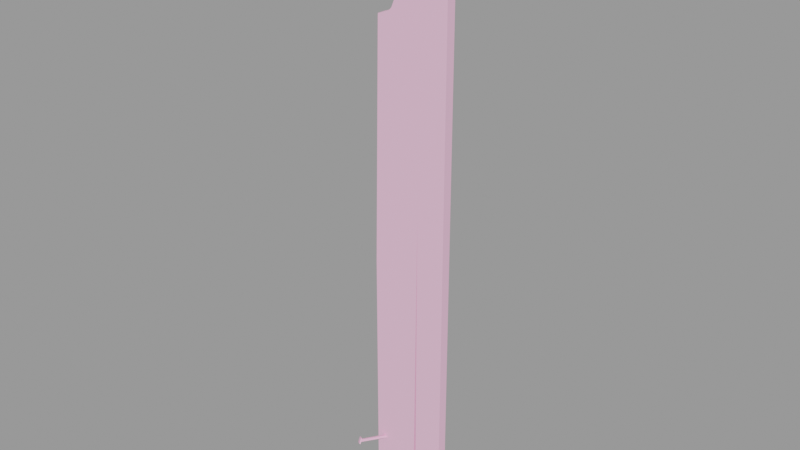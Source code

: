 # Source: board002_reference.blend  (saved by Blender 2.92.15; exported with 4.5.12 LTS)
import bpy
from mathutils import Matrix  # noqa: F401  (used for matrix-valued properties, if any)

bpy.ops.wm.read_factory_settings(use_empty=True)
scene = bpy.context.scene
scene.name = 'board002_reference.qc'

# ---- collections
col_board002_reference = bpy.data.collections.new('board002_reference'); scene.collection.children.link(col_board002_reference)

# ---- materials (node trees are filled in below, after node groups)
mat_board002 = bpy.data.materials.new('board002')
mat_board002.use_transparent_shadow = False
mat_board002.diffuse_color = (0.9708, 0.5309, 0.745, 1.0)

# ---- material node trees

# ---- meshes
me_board002_reference = bpy.data.meshes.new('board002_reference')
me_board002_reference.from_pydata([(-3.169, -1.0, 23.2), (-3.03, -1e-06, 31.0), (-3.169, -1e-06, 23.2), (-3.03, -1.0, 31.0), (-3.983, -3.873, -25.82), (-3.517, -4.184, -25.63), (-3.802, -3.94, -25.44), (-3.529, -3.901, -25.12), (-3.995, -3.59, -25.3), (1.317, 0.0, 0.5824), (1.062, -1.0, -31.0), (1.062, 1e-06, -31.0), (1.318, -1.0, 0.5824), (1.318, -1.0, 0.7745), (1.318, 0.0, 0.7747), (-1.976, -1e-06, 19.51), (-3.027, -1.0, 19.07), (-1.976, -1.0, 19.51), (-3.027, -1e-06, 19.07), (-3.226, -1e-06, 19.01), (-3.226, -1.0, 19.01), (1.318, 1e-06, -31.0), (1.318, -1.0, -31.0), (-3.454, -3.827, -25.14), (-3.939, -3.503, -25.33), (-2.832, -1.0, -26.01), (-3.783, -3.795, -25.67), (-3.789, -3.668, -25.44), (-2.78, -1.0, -26.27), (-3.927, -3.798, -25.87), (-3.442, -4.122, -25.68), (-2.571, -1.0, -25.96), (-3.579, -3.808, -25.35), (-2.518, -1.0, -26.22), (-3.574, -3.935, -25.59), (4.318, -1e-06, 30.53), (4.318, 1e-06, -31.0), (-1.976, -1e-06, 22.49), (-2.97, -1e-06, 22.9), (-0.3428, -1e-06, 31.0), (-1.719, -1e-06, 22.23), (-1.284, -1e-06, 21.18), (-1.284, -1e-06, 20.82), (-1.719, -1e-06, 19.77), (-3.249, -1e-06, 18.69), (-3.682, 0.0, -5.582), (-3.682, 1e-06, -31.0), (4.318, -1.0, -31.0), (-3.682, -1.0, -31.0), (4.318, -1.0, 30.53), (-0.3428, -1.0, 31.0), (-1.284, -1.0, 21.18), (-1.719, -1.0, 22.23), (-1.284, -1.0, 20.82), (-1.719, -1.0, 19.77), (-3.249, -1.0, 18.69), (-3.682, -1.0, -5.582), (-1.976, -1.0, 22.49), (-2.97, -1.0, 22.9)], [], [(0, 1, 2), (0, 3, 1), (4, 5, 6), (5, 7, 6), (7, 8, 6), (8, 4, 6), (9, 10, 11), (9, 12, 10), (9, 13, 12), (9, 14, 13), (15, 16, 17), (15, 18, 16), (16, 18, 19), (16, 19, 20), (12, 21, 22), (12, 9, 21), (12, 14, 9), (12, 13, 14), (8, 23, 24), (8, 7, 23), (25, 26, 27), (25, 28, 26), (29, 5, 4), (29, 30, 5), (31, 27, 32), (31, 25, 27), (29, 27, 26), (29, 24, 27), (24, 4, 8), (24, 29, 4), (33, 32, 34), (33, 31, 32), (32, 24, 23), (32, 27, 24), (7, 30, 23), (7, 5, 30), (28, 34, 26), (28, 33, 34), (35, 21, 9), (35, 36, 21), (37, 38, 2), (37, 2, 1), (37, 1, 39), (37, 39, 35), (35, 40, 37), (35, 41, 40), (35, 9, 41), (9, 42, 41), (9, 43, 42), (9, 15, 43), (9, 18, 15), (9, 19, 18), (9, 44, 19), (9, 45, 44), (9, 46, 45), (9, 11, 46), (47, 21, 36), (47, 22, 21), (10, 46, 11), (10, 48, 46), (49, 39, 50), (49, 35, 39), (50, 1, 3), (50, 39, 1), (49, 36, 35), (49, 47, 36), (23, 34, 32), (23, 30, 34), (30, 26, 34), (30, 29, 26), (40, 51, 52), (40, 41, 51), (51, 41, 42), (51, 42, 53), (42, 54, 53), (42, 43, 54), (15, 54, 43), (15, 17, 54), (16, 20, 55), (16, 55, 56), (16, 56, 48), (16, 48, 10), (16, 10, 12), (12, 17, 16), (12, 54, 17), (12, 53, 54), (12, 50, 53), (50, 51, 53), (50, 52, 51), (50, 57, 52), (50, 58, 57), (50, 0, 58), (50, 3, 0), (12, 49, 50), (12, 47, 49), (12, 22, 47), (44, 20, 19), (44, 55, 20), (44, 56, 55), (44, 45, 56), (56, 45, 46), (56, 46, 48), (0, 2, 38), (0, 38, 58), (38, 57, 58), (38, 37, 57), (40, 57, 37), (40, 52, 57)])
me_board002_reference.polygons.foreach_set('use_smooth', [True] * 108)
_k = set([(0, 3), (0, 58), (1, 2), (1, 3), (1, 39), (2, 38), (3, 50), (4, 5), (4, 8), (4, 29), (5, 7), (5, 30), (7, 8), (7, 23), (8, 24), (9, 11), (9, 12), (9, 14), (9, 21), (10, 11), (10, 12), (10, 48), (11, 46), (12, 13), (12, 22), (13, 14), (15, 18), (15, 43), (16, 17), (16, 20), (17, 54), (18, 19), (19, 20), (19, 44), (20, 55), (21, 22), (21, 36), (22, 47), (23, 24), (23, 30), (24, 29), (25, 27), (26, 27), (26, 28), (26, 34), (27, 32), (29, 30), (31, 32), (32, 34), (33, 34), (35, 36), (35, 39), (35, 49), (36, 47), (37, 38), (37, 40), (40, 41), (41, 42), (42, 43), (44, 45), (45, 46), (46, 48), (47, 49), (48, 56), (49, 50), (51, 52), (51, 53), (52, 57), (53, 54), (55, 56), (57, 58)])
me_board002_reference.attributes.new('sharp_edge', 'BOOLEAN', 'EDGE').data.foreach_set('value', [ (min(e.vertices), max(e.vertices)) in _k for e in me_board002_reference.edges])
_uv = me_board002_reference.uv_layers.new(name='UVMap')
_uv.uv.foreach_set('vector', [0.3988, 0.00593, 0.3672, 0.127, 0.383, 0.003906, 0.3988, 0.00593, 0.383, 0.129, 0.3672, 0.127, 0.6814, 0.01716, 0.6758, 0.01053, 0.6808, 0.01054, 0.6758, 0.01053, 0.6814, 0.003906, 0.6808, 0.01054, 0.6814, 0.003906, 0.6871, 0.01054, 0.6808, 0.01054, 0.6871, 0.01054, 0.6814, 0.01716, 0.6808, 0.01054, 0.3125, 0.006967, 0.3284, 0.5095, 0.3125, 0.5095, 0.3125, 0.006967, 0.3284, 0.006967, 0.3284, 0.5095, 0.3125, 0.006967, 0.3284, 0.003909, 0.3284, 0.006967, 0.3125, 0.006967, 0.3125, 0.003906, 0.3284, 0.003909, 0.6494, 0.003906, 0.6388, 0.01748, 0.64, 0.003906, 0.6494, 0.003906, 0.6506, 0.01748, 0.6388, 0.01748, 0.6388, 0.01748, 0.6506, 0.01748, 0.6526, 0.02024, 0.6388, 0.01748, 0.6526, 0.02024, 0.6367, 0.02024, 0.3558, 0.5064, 0.3398, 0.003906, 0.3558, 0.003906, 0.3558, 0.5064, 0.3398, 0.5064, 0.3398, 0.003906, 0.3558, 0.5064, 0.3398, 0.5094, 0.3398, 0.5064, 0.3558, 0.5064, 0.3558, 0.5094, 0.3398, 0.5094, 0.5078, 0.004419, 0.5149, 0.005595, 0.5079, 0.006129, 0.5078, 0.004419, 0.5146, 0.003906, 0.5149, 0.005595, 0.498, 0.05156, 0.4892, 0.007962, 0.4971, 0.009415, 0.498, 0.05156, 0.494, 0.05281, 0.4892, 0.007962, 0.6651, 0.0177, 0.6658, 0.0108, 0.6668, 0.01743, 0.6651, 0.0177, 0.6641, 0.0108, 0.6658, 0.0108, 0.5109, 0.05148, 0.5079, 0.008068, 0.5138, 0.007874, 0.5109, 0.05148, 0.5079, 0.04942, 0.5079, 0.008068, 0.4883, 0.005534, 0.4971, 0.009415, 0.4892, 0.007962, 0.4883, 0.005534, 0.4978, 0.007565, 0.4971, 0.009415, 0.4978, 0.007565, 0.4888, 0.003906, 0.498, 0.005858, 0.4978, 0.007565, 0.4883, 0.005534, 0.4888, 0.003906, 0.4746, 0.003906, 0.4776, 0.04989, 0.4715, 0.05253, 0.4746, 0.003906, 0.4776, 0.004576, 0.4776, 0.04989, 0.5138, 0.007874, 0.5079, 0.006129, 0.5149, 0.005595, 0.5138, 0.007874, 0.5079, 0.008068, 0.5079, 0.006129, 0.6668, 0.004176, 0.6641, 0.0108, 0.6651, 0.003906, 0.6668, 0.004176, 0.6658, 0.0108, 0.6641, 0.0108, 0.4716, 0.004308, 0.4715, 0.05253, 0.4661, 0.04898, 0.4716, 0.004308, 0.4746, 0.003906, 0.4715, 0.05253, 0.2328, 0.01138, 0.185, 0.9904, 0.185, 0.4879, 0.2328, 0.01138, 0.2328, 0.9904, 0.185, 0.9904, 0.1319, 0.1404, 0.1168, 0.1328, 0.1136, 0.128, 0.1319, 0.1404, 0.1136, 0.128, 0.1158, 0.003906, 0.1319, 0.1404, 0.1158, 0.003906, 0.1586, 0.003906, 0.1319, 0.1404, 0.1586, 0.003906, 0.2328, 0.01138, 0.2328, 0.01138, 0.1356, 0.1441, 0.1319, 0.1404, 0.2328, 0.01138, 0.1424, 0.1604, 0.1356, 0.1441, 0.2328, 0.01138, 0.185, 0.4879, 0.1424, 0.1604, 0.185, 0.4879, 0.1424, 0.1657, 0.1424, 0.1604, 0.185, 0.4879, 0.1356, 0.1819, 0.1424, 0.1657, 0.185, 0.4879, 0.1319, 0.1857, 0.1356, 0.1819, 0.185, 0.4879, 0.1159, 0.1935, 0.1319, 0.1857, 0.185, 0.4879, 0.1127, 0.1947, 0.1159, 0.1935, 0.185, 0.4879, 0.1123, 0.1998, 0.1127, 0.1947, 0.185, 0.4879, 0.1055, 0.586, 0.1123, 0.1998, 0.185, 0.4879, 0.1055, 0.9904, 0.1055, 0.586, 0.185, 0.4879, 0.1809, 0.9904, 0.1055, 0.9904, 0.5534, 0.009282, 0.5234, 0.04562, 0.5384, 0.003906, 0.5534, 0.009282, 0.5384, 0.051, 0.5234, 0.04562, 0.4261, 0.003906, 0.4102, 0.07918, 0.4102, 0.003906, 0.4261, 0.003906, 0.4261, 0.07918, 0.4102, 0.07918, 0.4375, 0.003906, 0.4534, 0.05842, 0.4375, 0.05842, 0.4375, 0.003906, 0.4534, 0.003906, 0.4534, 0.05842, 0.5625, 0.003906, 0.5784, 0.04667, 0.5625, 0.04667, 0.5625, 0.003906, 0.5784, 0.003906, 0.5784, 0.04667, 0.274, 0.004165, 0.2422, 0.9814, 0.2581, 0.003906, 0.274, 0.004165, 0.2581, 0.9817, 0.2422, 0.9814, 0.4786, 0.0523, 0.4715, 0.05253, 0.4776, 0.04989, 0.4786, 0.0523, 0.4713, 0.05571, 0.4715, 0.05253, 0.4713, 0.05571, 0.4661, 0.04898, 0.4715, 0.05253, 0.4713, 0.05571, 0.4648, 0.05118, 0.4661, 0.04898, 0.5992, 0.003906, 0.5899, 0.01984, 0.5899, 0.003906, 0.5992, 0.003906, 0.5992, 0.01984, 0.5899, 0.01984, 0.5899, 0.01984, 0.5992, 0.01984, 0.5992, 0.0251, 0.5899, 0.01984, 0.5992, 0.0251, 0.5899, 0.0251, 0.5992, 0.0251, 0.5899, 0.04167, 0.5899, 0.0251, 0.5992, 0.0251, 0.5992, 0.04167, 0.5899, 0.04167, 0.5993, 0.04561, 0.5899, 0.04167, 0.5992, 0.04167, 0.5993, 0.04561, 0.5898, 0.04561, 0.5899, 0.04167, 0.009851, 0.8008, 0.009042, 0.7996, 0.008778, 0.7945, 0.009851, 0.8008, 0.008778, 0.7945, 0.003906, 0.4083, 0.009851, 0.8008, 0.003906, 0.4083, 0.003906, 0.003906, 0.009851, 0.8008, 0.003906, 0.003906, 0.05739, 0.004139, 0.009851, 0.8008, 0.05739, 0.004139, 0.06028, 0.5066, 0.06028, 0.5066, 0.02036, 0.8087, 0.009851, 0.8008, 0.06028, 0.5066, 0.02296, 0.8124, 0.02036, 0.8087, 0.06028, 0.5066, 0.02773, 0.8287, 0.02296, 0.8124, 0.06028, 0.5066, 0.04155, 0.9905, 0.02773, 0.8287, 0.04155, 0.9905, 0.02773, 0.834, 0.02773, 0.8287, 0.04155, 0.9905, 0.02296, 0.8502, 0.02773, 0.834, 0.04155, 0.9905, 0.02047, 0.854, 0.02296, 0.8502, 0.04155, 0.9905, 0.01193, 0.8615, 0.02047, 0.854, 0.04155, 0.9905, 0.009684, 0.8663, 0.01193, 0.8615, 0.04155, 0.9905, 0.01125, 0.9904, 0.009684, 0.8663, 0.06028, 0.5066, 0.09411, 0.9833, 0.04155, 0.9905, 0.06028, 0.5066, 0.09411, 0.004298, 0.09411, 0.9833, 0.06028, 0.5066, 0.06028, 0.004151, 0.09411, 0.004298, 0.3011, 0.00785, 0.2852, 0.003906, 0.3011, 0.003906, 0.3011, 0.00785, 0.2852, 0.00785, 0.2852, 0.003906, 0.3011, 0.00785, 0.2852, 0.3242, 0.2852, 0.00785, 0.3011, 0.00785, 0.3011, 0.3242, 0.2852, 0.3242, 0.2852, 0.3242, 0.3011, 0.3242, 0.3011, 0.6595, 0.2852, 0.3242, 0.3011, 0.6595, 0.2852, 0.6595, 0.6094, 0.003906, 0.6253, 0.003906, 0.6253, 0.009228, 0.6094, 0.003906, 0.6253, 0.009228, 0.6094, 0.009228, 0.6253, 0.009228, 0.6125, 0.02602, 0.6094, 0.009228, 0.6253, 0.009228, 0.6222, 0.02602, 0.6125, 0.02602, 0.622, 0.03119, 0.6125, 0.02602, 0.6222, 0.02602, 0.622, 0.03119, 0.6127, 0.03119, 0.6125, 0.02602])
_uv.active_render = True
_uv = me_board002_reference.uv_layers.new(name='lightmap')
_uv.uv.foreach_set('vector', [0.3506, 0.802, 0.002002, 0.849, 0.3506, 0.849, 0.7902, 0.402, 0.7902, 0.799, 0.7053, 0.799, 0.6254, 0.877, 0.6174, 0.8865, 0.6254, 0.8865, 0.6474, 0.8895, 0.6394, 0.9115, 0.6474, 0.9115, 0.6244, 0.876, 0.6164, 0.8855, 0.6164, 0.876, 0.6284, 0.8865, 0.6364, 0.877, 0.6364, 0.8865, 0.8781, 0.002002, 0.7053, 0.399, 0.8781, 0.399, 0.969, 0.799, 0.988, 0.799, 0.988, 0.402, 0.2438, 0.899, 0.2627, 0.8958, 0.2627, 0.899, 0.2627, 0.8895, 0.2627, 0.8927, 0.2438, 0.8927, 0.7712, 0.849, 0.7902, 0.802, 0.7902, 0.849, 0.7702, 0.848, 0.7702, 0.801, 0.7892, 0.801, 0.1778, 0.899, 0.2188, 0.899, 0.2188, 0.8895, 0.6463, 0.8885, 0.6384, 0.9105, 0.6384, 0.8885, 0.3537, 0.699, 0.7023, 0.602, 0.7023, 0.699, 0.987, 0.401, 0.968, 0.401, 0.968, 0.798, 0.2617, 0.8885, 0.2428, 0.8917, 0.2428, 0.8885, 0.2428, 0.898, 0.2428, 0.8948, 0.2617, 0.8948, 0.2353, 0.9115, 0.2353, 0.8895, 0.2328, 0.9115, 0.2298, 0.8895, 0.2298, 0.9115, 0.2273, 0.9115, 0.7792, 0.852, 0.7712, 0.949, 0.7792, 0.949, 0.1748, 0.899, 0.1748, 0.8895, 0.08991, 0.899, 0.2383, 0.9115, 0.2408, 0.8895, 0.2408, 0.9115, 0.2318, 0.9105, 0.2343, 0.8885, 0.2318, 0.8885, 0.1738, 0.8885, 0.08891, 0.8885, 0.08891, 0.898, 0.7782, 0.851, 0.7702, 0.851, 0.7702, 0.948, 0.6339, 0.874, 0.6364, 0.8645, 0.6364, 0.874, 0.6274, 0.8855, 0.6354, 0.876, 0.6274, 0.876, 0.2398, 0.8885, 0.2373, 0.9105, 0.2373, 0.8885, 0.2243, 0.8895, 0.2218, 0.9115, 0.2243, 0.9115, 0.7902, 0.852, 0.7902, 0.949, 0.7822, 0.949, 0.08691, 0.8895, 0.08691, 0.899, 0.002002, 0.899, 0.6309, 0.874, 0.6309, 0.8645, 0.6284, 0.874, 0.6254, 0.8645, 0.6254, 0.874, 0.6229, 0.874, 0.2208, 0.8885, 0.2208, 0.9105, 0.2233, 0.8885, 0.2263, 0.9105, 0.2263, 0.8885, 0.2288, 0.8885, 0.08591, 0.8885, 0.001001, 0.898, 0.001001, 0.8885, 0.7812, 0.851, 0.7892, 0.851, 0.7812, 0.948, 0.002002, 0.399, 0.3506, 0.002002, 0.3506, 0.399, 0.3537, 0.799, 0.7023, 0.799, 0.7023, 0.702, 0.2178, 0.8885, 0.1768, 0.8885, 0.1768, 0.898, 0.7053, 0.999, 0.7463, 0.999, 0.7463, 0.802, 0.966, 0.002002, 0.966, 0.399, 0.8811, 0.399, 0.7043, 0.798, 0.7043, 0.401, 0.7892, 0.401, 0.999, 0.402, 0.991, 0.799, 0.999, 0.799, 0.3496, 0.801, 0.001001, 0.848, 0.001001, 0.801, 0.002002, 0.799, 0.3506, 0.402, 0.3506, 0.799, 0.999, 0.002002, 0.999, 0.399, 0.991, 0.399, 0.966, 0.402, 0.966, 0.799, 0.9251, 0.799, 0.002002, 0.8865, 0.3506, 0.8865, 0.3506, 0.877, 0.9221, 0.402, 0.9221, 0.799, 0.8811, 0.799, 0.99, 0.798, 0.99, 0.401, 0.998, 0.401, 0.3537, 0.599, 0.7023, 0.599, 0.7023, 0.402, 0.3526, 0.401, 0.3526, 0.598, 0.7013, 0.401, 0.8771, 0.001001, 0.7043, 0.398, 0.7043, 0.001001, 0.8781, 0.402, 0.8781, 0.799, 0.7932, 0.799, 0.6144, 0.8645, 0.5295, 0.8865, 0.6144, 0.8865, 0.6134, 0.8635, 0.5285, 0.8635, 0.5285, 0.8855, 0.7493, 0.999, 0.7682, 0.802, 0.7682, 0.999, 0.7483, 0.998, 0.7483, 0.801, 0.7672, 0.801, 0.3537, 0.8865, 0.5265, 0.8645, 0.5265, 0.8865, 0.3526, 0.8855, 0.3526, 0.8635, 0.5255, 0.8635, 0.8342, 0.802, 0.8152, 0.899, 0.8342, 0.899, 0.8332, 0.801, 0.8142, 0.801, 0.8142, 0.898, 0.7023, 0.827, 0.3537, 0.849, 0.7023, 0.849, 0.7013, 0.826, 0.3526, 0.826, 0.3526, 0.848, 0.6299, 0.8635, 0.6274, 0.873, 0.6274, 0.8635, 0.6199, 0.8645, 0.6174, 0.874, 0.6199, 0.874, 0.6354, 0.8635, 0.6329, 0.873, 0.6329, 0.8635, 0.6164, 0.873, 0.6189, 0.8635, 0.6164, 0.8635, 0.7932, 0.849, 0.8122, 0.802, 0.8122, 0.849, 0.7922, 0.848, 0.7922, 0.801, 0.8112, 0.801, 0.6583, 0.8895, 0.6583, 0.9115, 0.6504, 0.9115, 0.6573, 0.8885, 0.6494, 0.9105, 0.6494, 0.8885, 0.6613, 0.9115, 0.6803, 0.8645, 0.6803, 0.9115, 0.6603, 0.9105, 0.6603, 0.8635, 0.6793, 0.8635, 0.6504, 0.8865, 0.6583, 0.8645, 0.6583, 0.8865, 0.6474, 0.8645, 0.6474, 0.8865, 0.6394, 0.8865, 0.6244, 0.8635, 0.6219, 0.8635, 0.6219, 0.873, 0.998, 0.001001, 0.99, 0.001001, 0.99, 0.398, 0.3537, 0.399, 0.7023, 0.399, 0.7023, 0.002002, 0.7013, 0.701, 0.3526, 0.701, 0.3526, 0.798, 0.7013, 0.001001, 0.3526, 0.398, 0.3526, 0.001001, 0.8801, 0.798, 0.9211, 0.401, 0.8801, 0.401, 0.3496, 0.876, 0.001001, 0.8855, 0.001001, 0.876, 0.9241, 0.798, 0.965, 0.401, 0.9241, 0.401, 0.001001, 0.798, 0.3496, 0.401, 0.001001, 0.401, 0.3537, 0.824, 0.7023, 0.824, 0.7023, 0.802, 0.7013, 0.801, 0.3526, 0.801, 0.3526, 0.823, 0.3537, 0.8615, 0.7023, 0.8615, 0.7023, 0.852, 0.7043, 0.998, 0.7043, 0.801, 0.7453, 0.801, 0.7013, 0.851, 0.3526, 0.851, 0.3526, 0.8605, 0.965, 0.001001, 0.8801, 0.001001, 0.8801, 0.398, 0.7013, 0.601, 0.3526, 0.601, 0.3526, 0.698, 0.001001, 0.001001, 0.001001, 0.398, 0.3496, 0.001001, 0.7922, 0.798, 0.7922, 0.401, 0.8771, 0.401, 0.6174, 0.9115, 0.6254, 0.8895, 0.6254, 0.9115, 0.6164, 0.9105, 0.6164, 0.8885, 0.6244, 0.8885, 0.3506, 0.852, 0.002002, 0.874, 0.3506, 0.874, 0.3496, 0.851, 0.001001, 0.851, 0.001001, 0.873, 0.969, 0.399, 0.988, 0.399, 0.988, 0.002002, 0.968, 0.398, 0.987, 0.001001, 0.968, 0.001001, 0.6364, 0.8895, 0.6364, 0.9115, 0.6284, 0.9115, 0.6354, 0.8885, 0.6274, 0.9105, 0.6274, 0.8885, 0.6833, 0.9115, 0.7023, 0.8645, 0.7023, 0.9115, 0.6823, 0.9105, 0.6823, 0.8635, 0.7013, 0.8635, 0.6463, 0.8635, 0.6384, 0.8855, 0.6384, 0.8635, 0.6494, 0.8855, 0.6494, 0.8635, 0.6573, 0.8635])
me_board002_reference.materials.append(mat_board002)
me_board002_reference.use_remesh_fix_poles = True
me_board002_reference.use_remesh_preserve_attributes = False
me_board002_reference.use_mirror_vertex_groups = False
me_board002_reference.update()
me_board002_reference.normals_split_custom_set([tuple(v) for v in zip(*[iter([-0.9607, 0.0, -0.2775, -0.9998, 0.0, 0.0178, -0.9607, 0.0, -0.2775, -0.9607, 0.0, -0.2775, -0.9998, 0.0, 0.0178, -0.9998, 0.0, 0.0178, -0.699, -0.6823, 0.2142, -0.4995, -0.8157, 0.2918, -0.6116, -0.6996, 0.3695, -0.4995, -0.8157, 0.2918, -0.5045, -0.6945, 0.513, -0.6116, -0.6996, 0.3695, -0.5045, -0.6945, 0.513, -0.704, -0.5611, 0.4353, -0.6116, -0.6996, 0.3695, -0.704, -0.5611, 0.4353, -0.699, -0.6823, 0.2142, -0.6116, -0.6996, 0.3695, 1.0, 0.0005631, -0.008051, 1.0, 0.00099, -0.008066, 1.0, 0.001103, -0.008065, 1.0, 0.0005631, -0.008051, 1.0, 0.0005943, -0.008053, 1.0, 0.00099, -0.008066, 1.0, 0.0008799, -0.008238, 1.0, 0.0007742, -0.00809, 1.0, 0.0007758, -0.008064, 1.0, 0.0008799, -0.008238, 1.0, 0.001056, -0.008066, 1.0, 0.0007742, -0.00809, -0.5556, 0.0, 0.8315, -0.3528, 0.0, 0.9357, -0.5556, 0.0, 0.8315, -0.5556, 0.0, 0.8315, -0.3528, 0.0, 0.9357, -0.3528, 0.0, 0.9357, -0.3528, 0.0, 0.9357, -0.3528, 0.0, 0.9357, -0.3225, 0.0, 0.9466, -0.3528, 0.0, 0.9357, -0.3225, 0.0, 0.9466, -0.3225, 0.0, 0.9466, -1.0, -0.00152, -4.812e-05, -1.0, -3.125e-05, -9.894e-07, -1.0, 0.0, 0.0, -1.0, -0.00152, -4.812e-05, -1.0, -0.001216, -2.791e-05, -1.0, -3.125e-05, -9.894e-07, -1.0, -0.000633, 0.0002367, -1.0, -0.0007778, 2.126e-05, -1.0, -0.0007801, 4.617e-05, -1.0, -0.000633, 0.0002367, -1.0, -1.19e-07, 0.0, -1.0, -0.0007778, 2.126e-05, -0.0881, 0.3997, 0.9124, -0.08812, 0.3997, 0.9124, -0.0881, 0.3997, 0.9124, -0.0881, 0.3997, 0.9124, -0.08812, 0.3997, 0.9124, -0.08812, 0.3997, 0.9124, -0.9368, 0.2963, -0.1858, -0.9368, 0.2963, -0.1861, -0.9368, 0.2963, -0.1861, -0.9368, 0.2963, -0.1858, -0.9368, 0.2963, -0.1858, -0.9368, 0.2963, -0.1861, -0.04815, -0.5555, -0.8301, -0.04817, -0.5555, -0.8301, -0.04814, -0.5555, -0.8301, -0.04815, -0.5555, -0.8301, -0.04817, -0.5555, -0.8301, -0.04817, -0.5555, -0.8301, -0.1856, 0.2696, 0.9449, -0.1853, 0.2695, 0.945, -0.1853, 0.2695, 0.945, -0.1856, 0.2696, 0.9449, -0.1856, 0.2696, 0.9449, -0.1853, 0.2695, 0.945, 0.5758, 0.7004, -0.4218, 0.574, 0.7434, -0.3433, 0.5758, 0.7004, -0.4218, 0.5758, 0.7004, -0.4218, 0.574, 0.7434, -0.3433, 0.574, 0.7434, -0.3433, -0.8542, 0.4475, -0.2649, -0.8541, 0.4475, -0.2649, -0.8542, 0.4475, -0.2649, -0.8542, 0.4475, -0.2649, -0.8541, 0.4475, -0.2649, -0.8541, 0.4475, -0.2649, 0.9367, -0.2967, 0.1857, 0.9367, -0.2966, 0.1862, 0.9367, -0.2965, 0.1863, 0.9367, -0.2967, 0.1857, 0.9367, -0.2967, 0.1858, 0.9367, -0.2966, 0.1862, 0.6449, 0.6961, -0.3157, 0.574, 0.7434, -0.3433, 0.6449, 0.6961, -0.3157, 0.6449, 0.6961, -0.3157, 0.574, 0.7434, -0.3433, 0.574, 0.7434, -0.3433, 0.7179, -0.6034, 0.3472, 0.7179, -0.6034, 0.3472, 0.7179, -0.6034, 0.3472, 0.7179, -0.6034, 0.3472, 0.7179, -0.6034, 0.3472, 0.7179, -0.6034, 0.3472, 0.1852, -0.2698, -0.9449, 0.1856, -0.2699, -0.9448, 0.1856, -0.2699, -0.9449, 0.1852, -0.2698, -0.9449, 0.1851, -0.2698, -0.945, 0.1856, -0.2699, -0.9448, -1.709e-08, 1.0, 1.247e-08, 5.348e-10, 1.0, 3.248e-08, -1.746e-08, 1.0, 3.653e-08, -1.709e-08, 1.0, 1.247e-08, 0.0, 1.0, 3.25e-08, 5.348e-10, 1.0, 3.248e-08, 0.0, 1.0, -1.175e-14, 0.0, 1.0, -2.585e-13, 0.0, 1.0, -4.332e-14, 0.0, 1.0, -1.175e-14, 0.0, 1.0, -4.332e-14, 0.0, 1.0, -1.784e-14, 0.0, 1.0, -1.175e-14, 0.0, 1.0, -1.784e-14, 0.0, 1.0, -9.028e-15, 0.0, 1.0, -1.175e-14, 0.0, 1.0, -9.028e-15, -1.709e-08, 1.0, 1.247e-08, -1.709e-08, 1.0, 1.247e-08, 0.0, 1.0, 3.422e-14, 0.0, 1.0, -1.175e-14, -1.709e-08, 1.0, 1.247e-08, -6.056e-08, 1.0, 2.81e-08, 0.0, 1.0, 3.422e-14, -1.709e-08, 1.0, 1.247e-08, -1.746e-08, 1.0, 3.653e-08, -6.056e-08, 1.0, 2.81e-08, -1.746e-08, 1.0, 3.653e-08, -3.413e-07, 1.0, 5.555e-09, -6.056e-08, 1.0, 2.81e-08, -1.746e-08, 1.0, 3.653e-08, -7.878e-08, 1.0, 3.966e-08, -3.413e-07, 1.0, 5.555e-09, -1.746e-08, 1.0, 3.653e-08, -3.561e-08, 1.0, 4.664e-08, -7.878e-08, 1.0, 3.966e-08, -1.746e-08, 1.0, 3.653e-08, -1.887e-08, 1.0, 4.965e-08, -3.561e-08, 1.0, 4.664e-08, -1.746e-08, 1.0, 3.653e-08, -4.141e-08, 1.0, 4.407e-08, -1.887e-08, 1.0, 4.965e-08, -1.746e-08, 1.0, 3.653e-08, -1.591e-07, 1.0, 1.511e-08, -4.141e-08, 1.0, 4.407e-08, -1.746e-08, 1.0, 3.653e-08, -4.924e-08, 1.0, 3.993e-08, -1.591e-07, 1.0, 1.511e-08, -1.746e-08, 1.0, 3.653e-08, -4.847e-09, 1.0, 3.243e-08, -4.924e-08, 1.0, 3.993e-08, -1.746e-08, 1.0, 3.653e-08, 0.0, 1.0, 3.166e-08, -4.847e-09, 1.0, 3.243e-08, 0.0, 0.0, -1.0, 0.0, 0.0, -1.0, 0.0, 0.0, -1.0, 0.0, 0.0, -1.0, 0.0, 0.0, -1.0, 0.0, 0.0, -1.0, 0.0, 0.0, -1.0, 0.0, 0.0, -1.0, 0.0, 0.0, -1.0, 0.0, 0.0, -1.0, 0.0, 0.0, -1.0, 0.0, 0.0, -1.0, 0.1002, 0.0, 0.995, 0.05019, 0.0, 0.9987, 0.05019, 0.0, 0.9987, 0.1002, 0.0, 0.995, 0.1002, 0.0, 0.995, 0.05019, 0.0, 0.9987, 0.05019, 0.0, 0.9987, 0.0, 0.0, 1.0, 0.0, 0.0, 1.0, 0.05019, 0.0, 0.9987, 0.05019, 0.0, 0.9987, 0.0, 0.0, 1.0, 1.0, 0.0, 0.0, 1.0, 0.0, 0.0, 1.0, 0.0, 0.0, 1.0, 0.0, 0.0, 1.0, 0.0, 0.0, 1.0, 0.0, 0.0, 0.6449, 0.6961, -0.3157, 0.6467, 0.653, -0.3942, 0.6449, 0.6961, -0.3157, 0.6449, 0.6961, -0.3157, 0.6467, 0.653, -0.3942, 0.6467, 0.653, -0.3942, 0.6467, 0.653, -0.3942, 0.5758, 0.7004, -0.4218, 0.6467, 0.653, -0.3942, 0.6467, 0.653, -0.3942, 0.5758, 0.7004, -0.4218, 0.5758, 0.7004, -0.4218, -0.8315, 0.0, -0.5556, -0.9808, 0.0, -0.1951, -0.8315, 0.0, -0.5556, -0.8315, 0.0, -0.5556, -0.9808, 0.0, -0.1951, -0.9808, 0.0, -0.1951, -0.9808, 0.0, -0.1951, -0.9808, 0.0, -0.1951, -0.9808, 0.0, 0.1951, -0.9808, 0.0, -0.1951, -0.9808, 0.0, 0.1951, -0.9808, 0.0, 0.1951, -0.9808, 0.0, 0.1951, -0.8315, 0.0, 0.5556, -0.9808, 0.0, 0.1951, -0.9808, 0.0, 0.1951, -0.8315, 0.0, 0.5556, -0.8315, 0.0, 0.5556, -0.5556, 0.0, 0.8315, -0.8315, 0.0, 0.5556, -0.8315, 0.0, 0.5556, -0.5556, 0.0, 0.8315, -0.5556, 0.0, 0.8315, -0.8315, 0.0, 0.5556, 2.532e-08, -1.0, -1.004e-07, 0.0, -1.0, -2.44e-07, 5.949e-08, -1.0, -7.465e-08, 2.532e-08, -1.0, -1.004e-07, 5.949e-08, -1.0, -7.465e-08, 4.464e-08, -1.0, -3.585e-08, 2.532e-08, -1.0, -1.004e-07, 4.464e-08, -1.0, -3.585e-08, 3.709e-10, -1.0, -4.011e-08, 2.532e-08, -1.0, -1.004e-07, 3.709e-10, -1.0, -4.011e-08, 4.548e-09, -1.0, -3.94e-08, 2.532e-08, -1.0, -1.004e-07, 4.548e-09, -1.0, -3.94e-08, 4.076e-08, -1.0, -2.923e-08, 4.076e-08, -1.0, -2.923e-08, 3.396e-08, -1.0, -5.147e-08, 2.532e-08, -1.0, -1.004e-07, 4.076e-08, -1.0, -2.923e-08, 7.512e-08, -1.0, -3.585e-09, 3.396e-08, -1.0, -5.147e-08, 4.076e-08, -1.0, -2.923e-08, 1.891e-07, -1.0, -2.445e-08, 7.512e-08, -1.0, -3.585e-09, 4.076e-08, -1.0, -2.923e-08, 8.806e-09, -1.0, -1.795e-08, 1.891e-07, -1.0, -2.445e-08, 8.806e-09, -1.0, -1.795e-08, 0.0, -1.0, -3.127e-09, 1.891e-07, -1.0, -2.445e-08, 8.806e-09, -1.0, -1.795e-08, 0.0, -1.0, 7.789e-09, 0.0, -1.0, -3.127e-09, 8.806e-09, -1.0, -1.795e-08, 0.0, -1.0, 4.608e-08, 0.0, -1.0, 7.789e-09, 8.806e-09, -1.0, -1.795e-08, 0.0, -1.0, 3.963e-08, 0.0, -1.0, 4.608e-08, 8.806e-09, -1.0, -1.795e-08, 0.0, -1.0, 1.384e-07, 0.0, -1.0, 3.963e-08, 8.806e-09, -1.0, -1.795e-08, 0.0, -1.0, -1.28e-08, 0.0, -1.0, 1.384e-07, 4.076e-08, -1.0, -2.923e-08, -2.913e-09, -1.0, -2.729e-08, 8.806e-09, -1.0, -1.795e-08, 4.076e-08, -1.0, -2.923e-08, 7.392e-11, -1.0, -3.497e-08, -2.913e-09, -1.0, -2.729e-08, 4.076e-08, -1.0, -2.923e-08, 0.0, -1.0, -3.523e-08, 7.392e-11, -1.0, -3.497e-08, -0.9989, 0.0, 0.04599, -0.9972, 0.0, 0.07415, -0.9972, 0.0, 0.07415, -0.9989, 0.0, 0.04599, -0.9989, 0.0, 0.04599, -0.9972, 0.0, 0.07415, -0.9989, 0.0, 0.04599, -1.0, 0.0, 0.0089, -0.9989, 0.0, 0.04599, -0.9989, 0.0, 0.04599, -1.0, 0.0, 0.0089, -1.0, 0.0, 0.0089, -1.0, 0.0, 0.0089, -1.0, 0.0, 0.0089, -1.0, 0.0, 0.0, -1.0, 0.0, 0.0089, -1.0, 0.0, 0.0, -1.0, 0.0, 0.0, -0.9607, 0.0, -0.2775, -0.9607, 0.0, -0.2775, -0.6378, 0.0, -0.7702, -0.9607, 0.0, -0.2775, -0.6378, 0.0, -0.7702, -0.6378, 0.0, -0.7702, -0.6378, 0.0, -0.7702, -0.5556, 0.0, -0.8315, -0.6378, 0.0, -0.7702, -0.6378, 0.0, -0.7702, -0.5556, 0.0, -0.8315, -0.5556, 0.0, -0.8315, -0.8315, 0.0, -0.5556, -0.5556, 0.0, -0.8315, -0.5556, 0.0, -0.8315, -0.8315, 0.0, -0.5556, -0.8315, 0.0, -0.5556, -0.5556, 0.0, -0.8315])] * 3)])
arm_board002_reference_qc_skeleton = bpy.data.armatures.new('board002_reference.qc_skeleton')  # bones are not reproduced

# ---- objects
ob_board002_reference_qc_skeleton = bpy.data.objects.new('board002_reference.qc_skeleton', arm_board002_reference_qc_skeleton)
ob_board002_reference = bpy.data.objects.new('board002_reference', me_board002_reference)

# ---- transforms, parenting, visibility, modifiers, constraints
ob_board002_reference_qc_skeleton.location = (0.0, 0.0, 0.0)
ob_board002_reference_qc_skeleton.show_in_front = True
ob_board002_reference_qc_skeleton.lineart.crease_threshold = 0.0
ob_board002_reference.parent = ob_board002_reference_qc_skeleton
ob_board002_reference.location = (0.0, 0.0, 0.0)
ob_board002_reference.lineart.crease_threshold = 0.0
_vg = ob_board002_reference.vertex_groups.new(name='static_prop')
_vg.add([0, 1, 2, 3, 4, 5, 6, 7, 8, 9, 10, 11, 12, 13, 14, 15, 16, 17, 18, 19, 20, 21, 22, 23, 24, 25, 26, 27, 28, 29, 30, 31, 32, 33, 34, 35, 36, 37, 38, 39, 40, 41, 42, 43, 44, 45, 46, 47, 48, 49, 50, 51, 52, 53, 54, 55, 56, 57, 58], 1.0, 'REPLACE')
_m = ob_board002_reference.modifiers.new('Armature', 'ARMATURE')
_m.object = ob_board002_reference_qc_skeleton

# ---- collection membership
scene.collection.objects.link(ob_board002_reference_qc_skeleton)
scene.collection.objects.link(ob_board002_reference)
col_board002_reference.objects.link(ob_board002_reference_qc_skeleton)
col_board002_reference.objects.link(ob_board002_reference)

# ---- scene / render settings (as saved in the file)
scene.frame_start = 1; scene.frame_end = 250; scene.frame_set(0)
scene.render.engine = 'BLENDER_EEVEE_NEXT'
scene.cycles.use_denoising = False
scene.cycles.samples = 128
scene.cycles.sampling_pattern = 'TABULATED_SOBOL'
scene.cycles.use_adaptive_sampling = False
scene.cycles.use_light_tree = False
scene.view_settings.view_transform = 'Filmic'
bpy.context.view_layer.update()

# ---- added for rendering (the .blend has no active camera and no usable light): camera, sun + grey world if the file has none
cam_auto = bpy.data.cameras.new('AutoCamera')
cam_auto.lens = 50.0
cam_auto.sensor_width = 36.0
cam_auto.clip_end = 1018.01
ob_auto_camera = bpy.data.objects.new('AutoCamera', cam_auto)
scene.collection.objects.link(ob_auto_camera)
ob_auto_camera.location = (58.1684, -71.7002, 46.4053)
ob_auto_camera.rotation_euler = (1.09748, -7.21219e-08, 0.694738)
scene.camera = ob_auto_camera
light_auto_sun = bpy.data.lights.new('AutoSun', 'SUN')
light_auto_sun.energy = 3.0
light_auto_sun.angle = 0.0523599
ob_auto_sun = bpy.data.objects.new('AutoSun', light_auto_sun)
scene.collection.objects.link(ob_auto_sun)
ob_auto_sun.rotation_euler = (0.872665, 0.174533, 0.523599)
if scene.world is None:
    world_auto = bpy.data.worlds.new('AutoWorld')
    world_auto.color = (0.3, 0.3, 0.3)
    scene.world = world_auto
bpy.context.view_layer.update()
